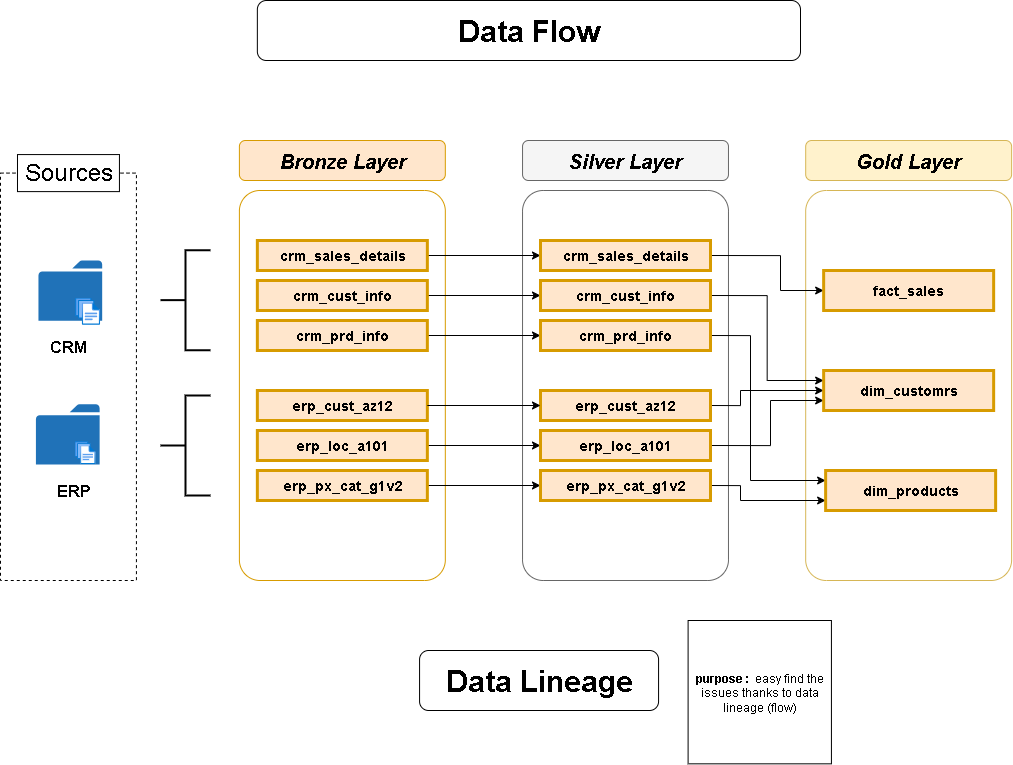

The diagram above was exported from draw.io. Its source (the exported page's mxGraphModel, read from the mxfile embedded in the PNG):
<mxGraphModel dx="2316" dy="1364" grid="1" gridSize="10" guides="1" tooltips="1" connect="1" arrows="1" fold="1" page="1" pageScale="1" pageWidth="850" pageHeight="1100" math="0" shadow="0">
  <root>
    <mxCell id="0" />
    <mxCell id="1" parent="0" />
    <mxCell id="2" value="" style="rounded=1;whiteSpace=wrap;html=1;arcSize=10;fillColor=none;strokeColor=#d79b00;spacing=2;" vertex="1" parent="1">
      <mxGeometry x="428.8888888888889" y="1010" width="205.9259259259259" height="390" as="geometry" />
    </mxCell>
    <mxCell id="3" value="&lt;font style=&quot;font-size: 20px;&quot;&gt;Bronze Layer&lt;/font&gt;" style="rounded=1;whiteSpace=wrap;html=1;fillColor=#ffe6cc;strokeColor=#d79b00;fontStyle=3;spacing=2;" vertex="1" parent="1">
      <mxGeometry x="428.8888888888889" y="960" width="205.9259259259259" height="40" as="geometry" />
    </mxCell>
    <mxCell id="4" value="" style="rounded=1;whiteSpace=wrap;html=1;arcSize=10;fillColor=none;strokeColor=#666666;spacing=2;" vertex="1" parent="1">
      <mxGeometry x="712.037037037037" y="1010" width="205.9259259259259" height="390" as="geometry" />
    </mxCell>
    <mxCell id="5" value="&lt;font style=&quot;font-size: 20px;&quot;&gt;Silver Layer&lt;/font&gt;" style="rounded=1;whiteSpace=wrap;html=1;fillColor=#f5f5f5;strokeColor=#666666;fontStyle=3;spacing=2;" vertex="1" parent="1">
      <mxGeometry x="712.037037037037" y="960" width="205.9259259259259" height="40" as="geometry" />
    </mxCell>
    <mxCell id="6" value="" style="rounded=1;whiteSpace=wrap;html=1;arcSize=10;fillColor=none;strokeColor=#d6b656;spacing=2;" vertex="1" parent="1">
      <mxGeometry x="995.1851851851852" y="1010" width="205.9259259259259" height="390" as="geometry" />
    </mxCell>
    <mxCell id="7" value="&lt;font style=&quot;font-size: 20px;&quot;&gt;Gold Layer&lt;/font&gt;" style="rounded=1;whiteSpace=wrap;html=1;fillColor=#fff2cc;strokeColor=#d6b656;fontStyle=3;spacing=2;" vertex="1" parent="1">
      <mxGeometry x="995.1851851851852" y="960" width="205.9259259259259" height="40" as="geometry" />
    </mxCell>
    <mxCell id="8" style="edgeStyle=orthogonalEdgeStyle;rounded=0;orthogonalLoop=1;jettySize=auto;html=1;exitX=1;exitY=0.5;exitDx=0;exitDy=0;entryX=0;entryY=0.5;entryDx=0;entryDy=0;" edge="1" source="9" target="20" parent="1">
      <mxGeometry relative="1" as="geometry" />
    </mxCell>
    <mxCell id="9" value="crm_sales_details" style="rounded=0;whiteSpace=wrap;html=1;fillColor=#ffe6cc;strokeColor=#d79b00;strokeWidth=3;fontStyle=1;fontSize=14;" vertex="1" parent="1">
      <mxGeometry x="446.85" y="1060" width="170" height="30" as="geometry" />
    </mxCell>
    <mxCell id="10" style="edgeStyle=orthogonalEdgeStyle;rounded=0;orthogonalLoop=1;jettySize=auto;html=1;exitX=1;exitY=0.5;exitDx=0;exitDy=0;entryX=0;entryY=0.5;entryDx=0;entryDy=0;" edge="1" source="11" target="22" parent="1">
      <mxGeometry relative="1" as="geometry" />
    </mxCell>
    <mxCell id="11" value="crm_cust_info" style="rounded=0;whiteSpace=wrap;html=1;fillColor=#ffe6cc;strokeColor=#d79b00;strokeWidth=3;fontStyle=1;fontSize=14;" vertex="1" parent="1">
      <mxGeometry x="446.85" y="1100" width="170" height="30" as="geometry" />
    </mxCell>
    <mxCell id="12" style="edgeStyle=orthogonalEdgeStyle;rounded=0;orthogonalLoop=1;jettySize=auto;html=1;exitX=1;exitY=0.5;exitDx=0;exitDy=0;entryX=0;entryY=0.5;entryDx=0;entryDy=0;" edge="1" source="13" target="24" parent="1">
      <mxGeometry relative="1" as="geometry" />
    </mxCell>
    <mxCell id="13" value="crm_prd_info" style="rounded=0;whiteSpace=wrap;html=1;fillColor=#ffe6cc;strokeColor=#d79b00;strokeWidth=3;fontStyle=1;fontSize=14;" vertex="1" parent="1">
      <mxGeometry x="446.85" y="1140" width="170" height="30" as="geometry" />
    </mxCell>
    <mxCell id="14" value="erp_cust_az12" style="rounded=0;whiteSpace=wrap;html=1;fillColor=#ffe6cc;strokeColor=#d79b00;strokeWidth=3;fontStyle=1;fontSize=14;" vertex="1" parent="1">
      <mxGeometry x="446.85" y="1210" width="170" height="30" as="geometry" />
    </mxCell>
    <mxCell id="15" style="edgeStyle=orthogonalEdgeStyle;rounded=0;orthogonalLoop=1;jettySize=auto;html=1;exitX=1;exitY=0.5;exitDx=0;exitDy=0;entryX=0;entryY=0.5;entryDx=0;entryDy=0;" edge="1" source="16" target="28" parent="1">
      <mxGeometry relative="1" as="geometry" />
    </mxCell>
    <mxCell id="16" value="erp_loc_a101" style="rounded=0;whiteSpace=wrap;html=1;fillColor=#ffe6cc;strokeColor=#d79b00;strokeWidth=3;fontStyle=1;fontSize=14;" vertex="1" parent="1">
      <mxGeometry x="446.85" y="1250" width="170" height="30" as="geometry" />
    </mxCell>
    <mxCell id="17" style="edgeStyle=orthogonalEdgeStyle;rounded=0;orthogonalLoop=1;jettySize=auto;html=1;exitX=1;exitY=0.5;exitDx=0;exitDy=0;entryX=0;entryY=0.5;entryDx=0;entryDy=0;" edge="1" source="18" target="30" parent="1">
      <mxGeometry relative="1" as="geometry" />
    </mxCell>
    <mxCell id="18" value="&lt;span&gt;erp_px_cat_g1v2&lt;/span&gt;" style="rounded=0;whiteSpace=wrap;html=1;fillColor=#ffe6cc;strokeColor=#d79b00;strokeWidth=3;fontStyle=1;fontSize=14;" vertex="1" parent="1">
      <mxGeometry x="446.85" y="1290" width="170" height="30" as="geometry" />
    </mxCell>
    <mxCell id="19" style="edgeStyle=orthogonalEdgeStyle;rounded=0;orthogonalLoop=1;jettySize=auto;html=1;exitX=1;exitY=0.5;exitDx=0;exitDy=0;entryX=0;entryY=0.5;entryDx=0;entryDy=0;" edge="1" source="20" target="31" parent="1">
      <mxGeometry relative="1" as="geometry">
        <Array as="points">
          <mxPoint x="970" y="1075" />
          <mxPoint x="970" y="1110" />
        </Array>
      </mxGeometry>
    </mxCell>
    <mxCell id="20" value="crm_sales_details" style="rounded=0;whiteSpace=wrap;html=1;fillColor=#ffe6cc;strokeColor=#d79b00;strokeWidth=3;fontStyle=1;fontSize=14;" vertex="1" parent="1">
      <mxGeometry x="730" y="1060" width="170" height="30" as="geometry" />
    </mxCell>
    <mxCell id="21" style="edgeStyle=orthogonalEdgeStyle;rounded=0;orthogonalLoop=1;jettySize=auto;html=1;exitX=1;exitY=0.5;exitDx=0;exitDy=0;entryX=0;entryY=0.25;entryDx=0;entryDy=0;" edge="1" source="22" target="32" parent="1">
      <mxGeometry relative="1" as="geometry" />
    </mxCell>
    <mxCell id="22" value="crm_cust_info" style="rounded=0;whiteSpace=wrap;html=1;fillColor=#ffe6cc;strokeColor=#d79b00;strokeWidth=3;fontStyle=1;fontSize=14;" vertex="1" parent="1">
      <mxGeometry x="730" y="1100" width="170" height="30" as="geometry" />
    </mxCell>
    <mxCell id="23" style="edgeStyle=orthogonalEdgeStyle;rounded=0;orthogonalLoop=1;jettySize=auto;html=1;exitX=1;exitY=0.5;exitDx=0;exitDy=0;entryX=0;entryY=0.25;entryDx=0;entryDy=0;" edge="1" source="24" target="33" parent="1">
      <mxGeometry relative="1" as="geometry">
        <Array as="points">
          <mxPoint x="940" y="1155" />
          <mxPoint x="940" y="1300" />
        </Array>
      </mxGeometry>
    </mxCell>
    <mxCell id="24" value="crm_prd_info" style="rounded=0;whiteSpace=wrap;html=1;fillColor=#ffe6cc;strokeColor=#d79b00;strokeWidth=3;fontStyle=1;fontSize=14;" vertex="1" parent="1">
      <mxGeometry x="730" y="1140" width="170" height="30" as="geometry" />
    </mxCell>
    <mxCell id="25" style="edgeStyle=orthogonalEdgeStyle;rounded=0;orthogonalLoop=1;jettySize=auto;html=1;exitX=1;exitY=0.5;exitDx=0;exitDy=0;entryX=0;entryY=0.5;entryDx=0;entryDy=0;" edge="1" source="26" target="32" parent="1">
      <mxGeometry relative="1" as="geometry">
        <Array as="points">
          <mxPoint x="930" y="1225" />
          <mxPoint x="930" y="1210" />
        </Array>
      </mxGeometry>
    </mxCell>
    <mxCell id="26" value="erp_cust_az12" style="rounded=0;whiteSpace=wrap;html=1;fillColor=#ffe6cc;strokeColor=#d79b00;strokeWidth=3;fontStyle=1;fontSize=14;" vertex="1" parent="1">
      <mxGeometry x="730" y="1210" width="170" height="30" as="geometry" />
    </mxCell>
    <mxCell id="27" style="edgeStyle=orthogonalEdgeStyle;rounded=0;orthogonalLoop=1;jettySize=auto;html=1;exitX=1;exitY=0.5;exitDx=0;exitDy=0;entryX=0;entryY=0.75;entryDx=0;entryDy=0;" edge="1" source="28" target="32" parent="1">
      <mxGeometry relative="1" as="geometry">
        <mxPoint x="970" y="1265" as="targetPoint" />
        <Array as="points">
          <mxPoint x="960" y="1265" />
          <mxPoint x="960" y="1220" />
        </Array>
      </mxGeometry>
    </mxCell>
    <mxCell id="28" value="erp_loc_a101" style="rounded=0;whiteSpace=wrap;html=1;fillColor=#ffe6cc;strokeColor=#d79b00;strokeWidth=3;fontStyle=1;fontSize=14;" vertex="1" parent="1">
      <mxGeometry x="730" y="1250" width="170" height="30" as="geometry" />
    </mxCell>
    <mxCell id="29" style="edgeStyle=orthogonalEdgeStyle;rounded=0;orthogonalLoop=1;jettySize=auto;html=1;exitX=1;exitY=0.5;exitDx=0;exitDy=0;entryX=0;entryY=0.75;entryDx=0;entryDy=0;" edge="1" source="30" target="33" parent="1">
      <mxGeometry relative="1" as="geometry">
        <Array as="points">
          <mxPoint x="930" y="1305" />
          <mxPoint x="930" y="1320" />
        </Array>
      </mxGeometry>
    </mxCell>
    <mxCell id="30" value="&lt;span&gt;erp_px_cat_g1v2&lt;/span&gt;" style="rounded=0;whiteSpace=wrap;html=1;fillColor=#ffe6cc;strokeColor=#d79b00;strokeWidth=3;fontStyle=1;fontSize=14;" vertex="1" parent="1">
      <mxGeometry x="730" y="1290" width="170" height="30" as="geometry" />
    </mxCell>
    <mxCell id="31" value="fact_sales" style="rounded=0;whiteSpace=wrap;html=1;fillColor=#ffe6cc;strokeColor=#d79b00;strokeWidth=3;fontSize=14;fontStyle=1" vertex="1" parent="1">
      <mxGeometry x="1013.15" y="1090" width="170" height="40" as="geometry" />
    </mxCell>
    <mxCell id="32" value="dim_customrs" style="rounded=0;whiteSpace=wrap;html=1;fillColor=#ffe6cc;strokeColor=#d79b00;strokeWidth=3;fontSize=14;fontStyle=1" vertex="1" parent="1">
      <mxGeometry x="1013.15" y="1190" width="170" height="40" as="geometry" />
    </mxCell>
    <mxCell id="33" value="dim_products" style="rounded=0;whiteSpace=wrap;html=1;fillColor=#ffe6cc;strokeColor=#d79b00;strokeWidth=3;fontSize=14;fontStyle=1" vertex="1" parent="1">
      <mxGeometry x="1015.13" y="1290" width="170" height="40" as="geometry" />
    </mxCell>
    <mxCell id="34" value="&lt;b&gt;&lt;font style=&quot;font-size: 30px;&quot;&gt;Data Lineage&lt;/font&gt;&lt;/b&gt;" style="rounded=1;whiteSpace=wrap;html=1;" vertex="1" parent="1">
      <mxGeometry x="609.07" y="1470" width="239" height="60" as="geometry" />
    </mxCell>
    <mxCell id="35" value="&lt;b&gt;purpose :&amp;nbsp; &lt;/b&gt;easy find the issues thanks to data lineage (flow)" style="whiteSpace=wrap;html=1;aspect=fixed;" vertex="1" parent="1">
      <mxGeometry x="877.5999999999999" y="1440" width="143.33" height="143.33" as="geometry" />
    </mxCell>
    <mxCell id="36" style="edgeStyle=orthogonalEdgeStyle;rounded=0;orthogonalLoop=1;jettySize=auto;html=1;exitX=1;exitY=0.5;exitDx=0;exitDy=0;entryX=0;entryY=0.5;entryDx=0;entryDy=0;" edge="1" source="14" target="26" parent="1">
      <mxGeometry relative="1" as="geometry">
        <mxPoint x="720" y="1226" as="targetPoint" />
      </mxGeometry>
    </mxCell>
    <mxCell id="37" value="" style="strokeWidth=2;html=1;shape=mxgraph.flowchart.annotation_2;align=left;labelPosition=right;pointerEvents=1;" vertex="1" parent="1">
      <mxGeometry x="350" y="1069.63" width="50" height="100" as="geometry" />
    </mxCell>
    <mxCell id="38" value="" style="rounded=0;whiteSpace=wrap;html=1;fillColor=none;dashed=1;spacing=2;container=0;" vertex="1" parent="1">
      <mxGeometry x="190" y="992.5925925925926" width="135.93" height="407.4074074074074" as="geometry" />
    </mxCell>
    <mxCell id="39" value="&lt;font style=&quot;font-size: 24px;&quot;&gt;Sources&lt;/font&gt;" style="rounded=0;whiteSpace=wrap;html=1;spacing=2;container=0;" vertex="1" parent="1">
      <mxGeometry x="206.99125" y="974.0740740740741" width="101.9475" height="37.03703703703704" as="geometry" />
    </mxCell>
    <mxCell id="40" value="" style="sketch=0;pointerEvents=1;shadow=0;dashed=0;html=1;strokeColor=none;labelPosition=center;verticalLabelPosition=bottom;verticalAlign=top;outlineConnect=0;align=center;shape=mxgraph.office.concepts.folder;fillColor=#2072B8;spacing=2;container=0;" vertex="1" parent="1">
      <mxGeometry x="227.9629375" y="1079.9996296296297" width="63.717187500000016" height="60.18518518518518" as="geometry" />
    </mxCell>
    <mxCell id="41" value="" style="sketch=0;pointerEvents=1;shadow=0;dashed=0;html=1;strokeColor=none;labelPosition=center;verticalLabelPosition=bottom;verticalAlign=top;outlineConnect=0;align=center;shape=mxgraph.office.concepts.folder;fillColor=#2072B8;spacing=2;container=0;" vertex="1" parent="1">
      <mxGeometry x="225.41684375" y="1223.712962962963" width="63.717187500000016" height="60.18518518518518" as="geometry" />
    </mxCell>
    <mxCell id="42" value="" style="image;aspect=fixed;html=1;points=[];align=center;fontSize=12;image=img/lib/azure2/general/Files.svg;spacing=2;container=0;" vertex="1" parent="1">
      <mxGeometry x="264.67" y="1117.04" width="24.85" height="27.18" as="geometry" />
    </mxCell>
    <mxCell id="43" value="" style="image;aspect=fixed;html=1;points=[];align=center;fontSize=12;image=img/lib/azure2/general/Files.svg;spacing=2;container=0;" vertex="1" parent="1">
      <mxGeometry x="264.0719375" y="1260.75" width="20.780665467625905" height="22.730380845323747" as="geometry" />
    </mxCell>
    <mxCell id="44" value="&lt;b&gt;&lt;font style=&quot;font-size: 16px;&quot;&gt;CRM&lt;/font&gt;&lt;/b&gt;" style="text;html=1;align=center;verticalAlign=middle;resizable=0;points=[];autosize=1;strokeColor=none;fillColor=none;spacing=2;container=0;" vertex="1" parent="1">
      <mxGeometry x="227.278125" y="1151.4718518518519" width="60" height="30" as="geometry" />
    </mxCell>
    <mxCell id="45" value="&lt;b&gt;&lt;font style=&quot;font-size: 16px;&quot;&gt;ERP&lt;/font&gt;&lt;/b&gt;" style="text;html=1;align=center;verticalAlign=middle;resizable=0;points=[];autosize=1;strokeColor=none;fillColor=none;spacing=2;container=0;" vertex="1" parent="1">
      <mxGeometry x="232.638125" y="1295.1851851851852" width="60" height="30" as="geometry" />
    </mxCell>
    <mxCell id="46" value="" style="strokeWidth=2;html=1;shape=mxgraph.flowchart.annotation_2;align=left;labelPosition=right;pointerEvents=1;" vertex="1" parent="1">
      <mxGeometry x="350" y="1215" width="50" height="100" as="geometry" />
    </mxCell>
    <mxCell id="47" value="&lt;b&gt;&lt;font style=&quot;font-size: 30px;&quot;&gt;Data Flow&lt;/font&gt;&lt;/b&gt;" style="rounded=1;whiteSpace=wrap;html=1;" vertex="1" parent="1">
      <mxGeometry x="446.85" y="820" width="543.15" height="60" as="geometry" />
    </mxCell>
  </root>
</mxGraphModel>